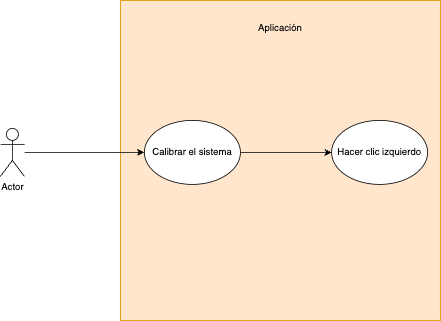

The diagram above was exported from draw.io. Its source (the exported page's mxGraphModel, read from the mxfile embedded in the PNG):
<mxGraphModel dx="1434" dy="907" grid="1" gridSize="10" guides="1" tooltips="1" connect="1" arrows="1" fold="1" page="1" pageScale="1" pageWidth="827" pageHeight="1169" math="0" shadow="0">
  <root>
    <mxCell id="0" />
    <mxCell id="1" parent="0" />
    <mxCell id="e3Cnvg5O6ZdbHuA6_wjo-1" value="" style="whiteSpace=wrap;html=1;aspect=fixed;fillColor=#ffe6cc;strokeColor=#d79b00;" vertex="1" parent="1">
      <mxGeometry x="220" y="150" width="400" height="400" as="geometry" />
    </mxCell>
    <mxCell id="e3Cnvg5O6ZdbHuA6_wjo-2" style="edgeStyle=orthogonalEdgeStyle;rounded=0;orthogonalLoop=1;jettySize=auto;html=1;" edge="1" parent="1" source="e3Cnvg5O6ZdbHuA6_wjo-3" target="e3Cnvg5O6ZdbHuA6_wjo-5">
      <mxGeometry relative="1" as="geometry" />
    </mxCell>
    <mxCell id="e3Cnvg5O6ZdbHuA6_wjo-3" value="Actor" style="shape=umlActor;verticalLabelPosition=bottom;verticalAlign=top;html=1;outlineConnect=0;" vertex="1" parent="1">
      <mxGeometry x="70" y="310" width="30" height="60" as="geometry" />
    </mxCell>
    <mxCell id="e3Cnvg5O6ZdbHuA6_wjo-4" style="edgeStyle=orthogonalEdgeStyle;rounded=0;orthogonalLoop=1;jettySize=auto;html=1;" edge="1" parent="1" source="e3Cnvg5O6ZdbHuA6_wjo-5" target="e3Cnvg5O6ZdbHuA6_wjo-7">
      <mxGeometry relative="1" as="geometry" />
    </mxCell>
    <mxCell id="e3Cnvg5O6ZdbHuA6_wjo-5" value="Calibrar el sistema" style="ellipse;whiteSpace=wrap;html=1;" vertex="1" parent="1">
      <mxGeometry x="250" y="300" width="120" height="80" as="geometry" />
    </mxCell>
    <mxCell id="e3Cnvg5O6ZdbHuA6_wjo-6" value="Aplicación" style="text;html=1;align=center;verticalAlign=middle;whiteSpace=wrap;rounded=0;" vertex="1" parent="1">
      <mxGeometry x="355" y="170" width="130" height="30" as="geometry" />
    </mxCell>
    <mxCell id="e3Cnvg5O6ZdbHuA6_wjo-7" value="Hacer clic izquierdo" style="ellipse;whiteSpace=wrap;html=1;" vertex="1" parent="1">
      <mxGeometry x="484" y="300" width="120" height="80" as="geometry" />
    </mxCell>
  </root>
</mxGraphModel>